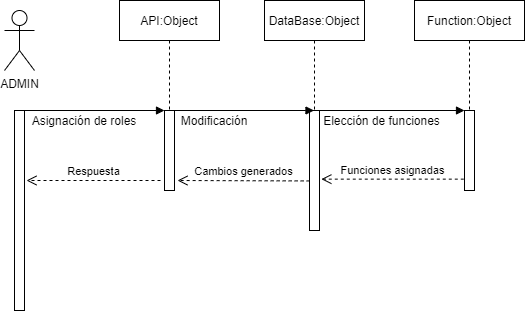

The diagram above was exported from draw.io. Its source (the exported page's mxGraphModel, read from the mxfile embedded in the PNG):
<mxGraphModel dx="723" dy="375" grid="1" gridSize="10" guides="1" tooltips="1" connect="1" arrows="1" fold="1" page="1" pageScale="1" pageWidth="850" pageHeight="1100" math="0" shadow="0">
  <root>
    <mxCell id="0" />
    <mxCell id="1" parent="0" />
    <mxCell id="Z2RO2dQbP1bFBvrA8erU-1" value="ADMIN" style="shape=umlActor;verticalLabelPosition=bottom;verticalAlign=top;html=1;outlineConnect=0;" vertex="1" parent="1">
      <mxGeometry x="180" y="100" width="30" height="60" as="geometry" />
    </mxCell>
    <mxCell id="Z2RO2dQbP1bFBvrA8erU-2" value="" style="html=1;points=[];perimeter=orthogonalPerimeter;" vertex="1" parent="1">
      <mxGeometry x="190" y="200" width="10" height="200" as="geometry" />
    </mxCell>
    <mxCell id="Z2RO2dQbP1bFBvrA8erU-3" value="" style="html=1;points=[];perimeter=orthogonalPerimeter;" vertex="1" parent="1">
      <mxGeometry x="340" y="200" width="10" height="80" as="geometry" />
    </mxCell>
    <mxCell id="Z2RO2dQbP1bFBvrA8erU-4" value="" style="endArrow=block;endFill=1;endSize=6;html=1;" edge="1" parent="1">
      <mxGeometry width="100" relative="1" as="geometry">
        <mxPoint x="199" y="200" as="sourcePoint" />
        <mxPoint x="340" y="200" as="targetPoint" />
      </mxGeometry>
    </mxCell>
    <mxCell id="Z2RO2dQbP1bFBvrA8erU-5" value="Asignación de roles" style="text;html=1;strokeColor=none;fillColor=none;align=center;verticalAlign=middle;whiteSpace=wrap;rounded=0;" vertex="1" parent="1">
      <mxGeometry x="200" y="200" width="120" height="20" as="geometry" />
    </mxCell>
    <mxCell id="Z2RO2dQbP1bFBvrA8erU-6" value="API:Object" style="shape=umlLifeline;perimeter=lifelinePerimeter;whiteSpace=wrap;html=1;container=1;collapsible=0;recursiveResize=0;outlineConnect=0;" vertex="1" parent="1">
      <mxGeometry x="295" y="90" width="100" height="110" as="geometry" />
    </mxCell>
    <mxCell id="Z2RO2dQbP1bFBvrA8erU-7" value="Respuesta" style="html=1;verticalAlign=bottom;endArrow=open;dashed=1;endSize=8;" edge="1" parent="1">
      <mxGeometry relative="1" as="geometry">
        <mxPoint x="336" y="270" as="sourcePoint" />
        <mxPoint x="202" y="270" as="targetPoint" />
      </mxGeometry>
    </mxCell>
    <mxCell id="Z2RO2dQbP1bFBvrA8erU-8" value="" style="html=1;points=[];perimeter=orthogonalPerimeter;" vertex="1" parent="1">
      <mxGeometry x="485" y="200" width="10" height="120" as="geometry" />
    </mxCell>
    <mxCell id="Z2RO2dQbP1bFBvrA8erU-9" value="DataBase:Object" style="shape=umlLifeline;perimeter=lifelinePerimeter;whiteSpace=wrap;html=1;container=1;collapsible=0;recursiveResize=0;outlineConnect=0;" vertex="1" parent="1">
      <mxGeometry x="440" y="90" width="100" height="110" as="geometry" />
    </mxCell>
    <mxCell id="Z2RO2dQbP1bFBvrA8erU-10" value="" style="endArrow=block;endFill=1;endSize=6;html=1;" edge="1" parent="1" target="Z2RO2dQbP1bFBvrA8erU-9">
      <mxGeometry width="100" relative="1" as="geometry">
        <mxPoint x="350" y="200" as="sourcePoint" />
        <mxPoint x="490" y="200" as="targetPoint" />
      </mxGeometry>
    </mxCell>
    <mxCell id="Z2RO2dQbP1bFBvrA8erU-11" value="Modificación" style="text;html=1;strokeColor=none;fillColor=none;align=center;verticalAlign=middle;whiteSpace=wrap;rounded=0;" vertex="1" parent="1">
      <mxGeometry x="355" y="200" width="70" height="20" as="geometry" />
    </mxCell>
    <mxCell id="Z2RO2dQbP1bFBvrA8erU-12" value="" style="html=1;points=[];perimeter=orthogonalPerimeter;" vertex="1" parent="1">
      <mxGeometry x="640" y="200" width="10" height="80" as="geometry" />
    </mxCell>
    <mxCell id="Z2RO2dQbP1bFBvrA8erU-13" value="Function:Object" style="shape=umlLifeline;perimeter=lifelinePerimeter;whiteSpace=wrap;html=1;container=1;collapsible=0;recursiveResize=0;outlineConnect=0;" vertex="1" parent="1">
      <mxGeometry x="590" y="90" width="110" height="110" as="geometry" />
    </mxCell>
    <mxCell id="Z2RO2dQbP1bFBvrA8erU-14" value="" style="endArrow=block;endFill=1;endSize=6;html=1;" edge="1" parent="1" target="Z2RO2dQbP1bFBvrA8erU-12">
      <mxGeometry width="100" relative="1" as="geometry">
        <mxPoint x="495" y="200" as="sourcePoint" />
        <mxPoint x="629" y="200" as="targetPoint" />
      </mxGeometry>
    </mxCell>
    <mxCell id="Z2RO2dQbP1bFBvrA8erU-16" value="Funciones asignadas" style="html=1;verticalAlign=bottom;endArrow=open;dashed=1;endSize=8;exitX=-0.072;exitY=0.858;exitDx=0;exitDy=0;exitPerimeter=0;entryX=1.186;entryY=0.572;entryDx=0;entryDy=0;entryPerimeter=0;" edge="1" parent="1" source="Z2RO2dQbP1bFBvrA8erU-12" target="Z2RO2dQbP1bFBvrA8erU-8">
      <mxGeometry relative="1" as="geometry">
        <mxPoint x="630" y="271" as="sourcePoint" />
        <mxPoint x="500" y="247" as="targetPoint" />
      </mxGeometry>
    </mxCell>
    <mxCell id="Z2RO2dQbP1bFBvrA8erU-17" value="Cambios generados" style="html=1;verticalAlign=bottom;endArrow=open;dashed=1;endSize=8;entryX=1.3;entryY=0.875;entryDx=0;entryDy=0;entryPerimeter=0;exitX=0.014;exitY=0.587;exitDx=0;exitDy=0;exitPerimeter=0;" edge="1" parent="1" target="Z2RO2dQbP1bFBvrA8erU-3" source="Z2RO2dQbP1bFBvrA8erU-8">
      <mxGeometry relative="1" as="geometry">
        <mxPoint x="480" y="270" as="sourcePoint" />
        <mxPoint x="340" y="270" as="targetPoint" />
      </mxGeometry>
    </mxCell>
    <mxCell id="Z2RO2dQbP1bFBvrA8erU-18" value="Elección de funciones" style="text;html=1;strokeColor=none;fillColor=none;align=center;verticalAlign=middle;whiteSpace=wrap;rounded=0;" vertex="1" parent="1">
      <mxGeometry x="495" y="200" width="125" height="20" as="geometry" />
    </mxCell>
  </root>
</mxGraphModel>